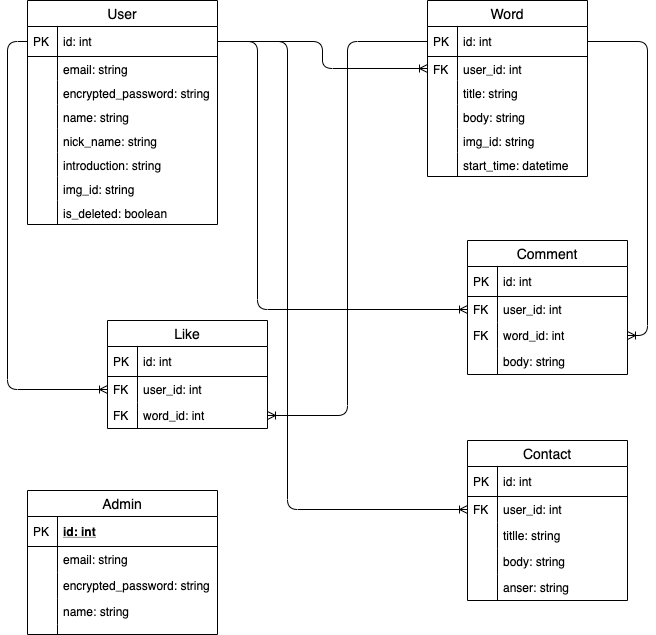

The diagram above was exported from draw.io. Its source (the exported page's mxGraphModel, read from the mxfile embedded in the PNG):
<mxGraphModel dx="992" dy="516" grid="1" gridSize="10" guides="1" tooltips="1" connect="1" arrows="1" fold="1" page="1" pageScale="1" pageWidth="827" pageHeight="1169" background="none" math="0" shadow="0">
  <root>
    <mxCell id="0" />
    <mxCell id="1" parent="0" />
    <mxCell id="105" value="" style="group" parent="1" vertex="1" connectable="0">
      <mxGeometry x="480" y="280" width="160" height="134" as="geometry" />
    </mxCell>
    <mxCell id="54" value="Comment" style="swimlane;fontStyle=0;childLayout=stackLayout;horizontal=1;startSize=26;horizontalStack=0;resizeParent=1;resizeParentMax=0;resizeLast=0;collapsible=1;marginBottom=0;align=center;fontSize=14;" parent="105" vertex="1">
      <mxGeometry width="160" height="134" as="geometry">
        <mxRectangle width="90" height="26" as="alternateBounds" />
      </mxGeometry>
    </mxCell>
    <mxCell id="55" value="id: int" style="shape=partialRectangle;top=0;left=0;right=0;bottom=1;align=left;verticalAlign=middle;fillColor=none;spacingLeft=34;spacingRight=4;overflow=hidden;rotatable=0;points=[[0,0.5],[1,0.5]];portConstraint=eastwest;dropTarget=0;fontStyle=0;fontSize=12;" parent="54" vertex="1">
      <mxGeometry y="26" width="160" height="30" as="geometry" />
    </mxCell>
    <mxCell id="56" value="PK" style="shape=partialRectangle;top=0;left=0;bottom=0;fillColor=none;align=left;verticalAlign=middle;spacingLeft=4;spacingRight=4;overflow=hidden;rotatable=0;points=[];portConstraint=eastwest;part=1;fontSize=12;" parent="55" vertex="1" connectable="0">
      <mxGeometry width="30" height="30" as="geometry" />
    </mxCell>
    <mxCell id="57" value="user_id: int" style="shape=partialRectangle;top=0;left=0;right=0;bottom=0;align=left;verticalAlign=top;fillColor=none;spacingLeft=34;spacingRight=4;overflow=hidden;rotatable=0;points=[[0,0.5],[1,0.5]];portConstraint=eastwest;dropTarget=0;fontSize=12;" parent="54" vertex="1">
      <mxGeometry y="56" width="160" height="26" as="geometry" />
    </mxCell>
    <mxCell id="58" value="FK" style="shape=partialRectangle;top=0;left=0;bottom=0;fillColor=none;align=left;verticalAlign=top;spacingLeft=4;spacingRight=4;overflow=hidden;rotatable=0;points=[];portConstraint=eastwest;part=1;fontSize=12;" parent="57" vertex="1" connectable="0">
      <mxGeometry width="30" height="26" as="geometry" />
    </mxCell>
    <mxCell id="95" value="word_id: int" style="shape=partialRectangle;top=0;left=0;right=0;bottom=0;align=left;verticalAlign=top;fillColor=none;spacingLeft=34;spacingRight=4;overflow=hidden;rotatable=0;points=[[0,0.5],[1,0.5]];portConstraint=eastwest;dropTarget=0;fontSize=12;" parent="54" vertex="1">
      <mxGeometry y="82" width="160" height="26" as="geometry" />
    </mxCell>
    <mxCell id="96" value="FK" style="shape=partialRectangle;top=0;left=0;bottom=0;fillColor=none;align=left;verticalAlign=top;spacingLeft=4;spacingRight=4;overflow=hidden;rotatable=0;points=[];portConstraint=eastwest;part=1;fontSize=12;" parent="95" vertex="1" connectable="0">
      <mxGeometry width="30" height="26" as="geometry" />
    </mxCell>
    <mxCell id="113" value="body: string" style="shape=partialRectangle;top=0;left=0;right=0;bottom=0;align=left;verticalAlign=top;fillColor=none;spacingLeft=34;spacingRight=4;overflow=hidden;rotatable=0;points=[[0,0.5],[1,0.5]];portConstraint=eastwest;dropTarget=0;fontSize=12;" parent="54" vertex="1">
      <mxGeometry y="108" width="160" height="26" as="geometry" />
    </mxCell>
    <mxCell id="114" value="" style="shape=partialRectangle;top=0;left=0;bottom=0;fillColor=none;align=left;verticalAlign=top;spacingLeft=4;spacingRight=4;overflow=hidden;rotatable=0;points=[];portConstraint=eastwest;part=1;fontSize=12;" parent="113" vertex="1" connectable="0">
      <mxGeometry width="30" height="26" as="geometry" />
    </mxCell>
    <mxCell id="107" value="" style="group" parent="1" vertex="1" connectable="0">
      <mxGeometry x="440" y="40" width="160" height="152" as="geometry" />
    </mxCell>
    <mxCell id="106" value="" style="group" parent="107" vertex="1" connectable="0">
      <mxGeometry width="160" height="152" as="geometry" />
    </mxCell>
    <mxCell id="65" value="Word" style="swimlane;fontStyle=0;childLayout=stackLayout;horizontal=1;startSize=26;horizontalStack=0;resizeParent=1;resizeParentMax=0;resizeLast=0;collapsible=1;marginBottom=0;align=center;fontSize=14;" parent="106" vertex="1">
      <mxGeometry width="160" height="176" as="geometry">
        <mxRectangle x="420" y="330" width="70" height="26" as="alternateBounds" />
      </mxGeometry>
    </mxCell>
    <mxCell id="66" value="id: int" style="shape=partialRectangle;top=0;left=0;right=0;bottom=1;align=left;verticalAlign=middle;fillColor=none;spacingLeft=34;spacingRight=4;overflow=hidden;rotatable=0;points=[[0,0.5],[1,0.5]];portConstraint=eastwest;dropTarget=0;fontStyle=0;fontSize=12;" parent="65" vertex="1">
      <mxGeometry y="26" width="160" height="30" as="geometry" />
    </mxCell>
    <mxCell id="67" value="PK" style="shape=partialRectangle;top=0;left=0;bottom=0;fillColor=none;align=left;verticalAlign=middle;spacingLeft=4;spacingRight=4;overflow=hidden;rotatable=0;points=[];portConstraint=eastwest;part=1;fontSize=12;" parent="66" vertex="1" connectable="0">
      <mxGeometry width="30" height="30" as="geometry" />
    </mxCell>
    <mxCell id="68" value="user_id: int" style="shape=partialRectangle;top=0;left=0;right=0;bottom=0;align=left;verticalAlign=top;fillColor=none;spacingLeft=34;spacingRight=4;overflow=hidden;rotatable=0;points=[[0,0.5],[1,0.5]];portConstraint=eastwest;dropTarget=0;fontSize=12;strokeWidth=1;strokeColor=#FFFFFF;perimeterSpacing=0;" parent="65" vertex="1">
      <mxGeometry y="56" width="160" height="24" as="geometry" />
    </mxCell>
    <mxCell id="69" value="FK" style="shape=partialRectangle;top=0;left=0;bottom=0;fillColor=none;align=left;verticalAlign=top;spacingLeft=4;spacingRight=4;overflow=hidden;rotatable=0;points=[];portConstraint=eastwest;part=1;fontSize=12;" parent="68" vertex="1" connectable="0">
      <mxGeometry width="30" height="24" as="geometry" />
    </mxCell>
    <mxCell id="91" value="title: string" style="shape=partialRectangle;top=0;left=0;right=0;bottom=0;align=left;verticalAlign=top;fillColor=none;spacingLeft=34;spacingRight=4;overflow=hidden;rotatable=0;points=[[0,0.5],[1,0.5]];portConstraint=eastwest;dropTarget=0;fontSize=12;strokeWidth=1;strokeColor=#FFFFFF;perimeterSpacing=0;" parent="65" vertex="1">
      <mxGeometry y="80" width="160" height="24" as="geometry" />
    </mxCell>
    <mxCell id="92" value="" style="shape=partialRectangle;top=0;left=0;bottom=0;fillColor=none;align=left;verticalAlign=top;spacingLeft=4;spacingRight=4;overflow=hidden;rotatable=0;points=[];portConstraint=eastwest;part=1;fontSize=12;" parent="91" vertex="1" connectable="0">
      <mxGeometry width="30" height="24" as="geometry" />
    </mxCell>
    <mxCell id="93" value="body: string" style="shape=partialRectangle;top=0;left=0;right=0;bottom=0;align=left;verticalAlign=top;fillColor=none;spacingLeft=34;spacingRight=4;overflow=hidden;rotatable=0;points=[[0,0.5],[1,0.5]];portConstraint=eastwest;dropTarget=0;fontSize=12;strokeWidth=1;strokeColor=#FFFFFF;perimeterSpacing=0;" parent="65" vertex="1">
      <mxGeometry y="104" width="160" height="24" as="geometry" />
    </mxCell>
    <mxCell id="94" value="" style="shape=partialRectangle;top=0;left=0;bottom=0;fillColor=none;align=left;verticalAlign=top;spacingLeft=4;spacingRight=4;overflow=hidden;rotatable=0;points=[];portConstraint=eastwest;part=1;fontSize=12;" parent="93" vertex="1" connectable="0">
      <mxGeometry width="30" height="24" as="geometry" />
    </mxCell>
    <mxCell id="103" value="img_id: string" style="shape=partialRectangle;top=0;left=0;right=0;bottom=0;align=left;verticalAlign=top;fillColor=none;spacingLeft=34;spacingRight=4;overflow=hidden;rotatable=0;points=[[0,0.5],[1,0.5]];portConstraint=eastwest;dropTarget=0;fontSize=12;strokeWidth=1;strokeColor=#FFFFFF;perimeterSpacing=0;" parent="65" vertex="1">
      <mxGeometry y="128" width="160" height="24" as="geometry" />
    </mxCell>
    <mxCell id="104" value="" style="shape=partialRectangle;top=0;left=0;bottom=0;fillColor=none;align=left;verticalAlign=top;spacingLeft=4;spacingRight=4;overflow=hidden;rotatable=0;points=[];portConstraint=eastwest;part=1;fontSize=12;" parent="103" vertex="1" connectable="0">
      <mxGeometry width="30" height="24" as="geometry" />
    </mxCell>
    <mxCell id="134" value="start_time: datetime" style="shape=partialRectangle;top=0;left=0;right=0;bottom=0;align=left;verticalAlign=top;fillColor=none;spacingLeft=34;spacingRight=4;overflow=hidden;rotatable=0;points=[[0,0.5],[1,0.5]];portConstraint=eastwest;dropTarget=0;fontSize=12;strokeWidth=1;strokeColor=#FFFFFF;perimeterSpacing=0;" parent="65" vertex="1">
      <mxGeometry y="152" width="160" height="24" as="geometry" />
    </mxCell>
    <mxCell id="135" value="" style="shape=partialRectangle;top=0;left=0;bottom=0;fillColor=none;align=left;verticalAlign=top;spacingLeft=4;spacingRight=4;overflow=hidden;rotatable=0;points=[];portConstraint=eastwest;part=1;fontSize=12;" parent="134" vertex="1" connectable="0">
      <mxGeometry width="30" height="24" as="geometry" />
    </mxCell>
    <mxCell id="2" value="User" style="swimlane;fontStyle=0;childLayout=stackLayout;horizontal=1;startSize=26;horizontalStack=0;resizeParent=1;resizeParentMax=0;resizeLast=0;collapsible=1;marginBottom=0;align=center;fontSize=14;" parent="1" vertex="1">
      <mxGeometry x="40" y="40" width="190" height="224" as="geometry">
        <mxRectangle x="80" y="50" width="60" height="26" as="alternateBounds" />
      </mxGeometry>
    </mxCell>
    <mxCell id="3" value="id: int" style="shape=partialRectangle;top=0;left=0;right=0;bottom=1;align=left;verticalAlign=middle;fillColor=none;spacingLeft=34;spacingRight=4;overflow=hidden;rotatable=0;points=[[0,0.5],[1,0.5]];portConstraint=eastwest;dropTarget=0;fontStyle=0;fontSize=12;" parent="2" vertex="1">
      <mxGeometry y="26" width="190" height="30" as="geometry" />
    </mxCell>
    <mxCell id="4" value="PK" style="shape=partialRectangle;top=0;left=0;bottom=0;fillColor=none;align=left;verticalAlign=middle;spacingLeft=4;spacingRight=4;overflow=hidden;rotatable=0;points=[];portConstraint=eastwest;part=1;fontSize=12;" parent="3" vertex="1" connectable="0">
      <mxGeometry width="30" height="30" as="geometry" />
    </mxCell>
    <mxCell id="5" value="email: string" style="shape=partialRectangle;top=0;left=0;right=0;bottom=0;align=left;verticalAlign=top;fillColor=none;spacingLeft=34;spacingRight=4;overflow=hidden;rotatable=0;points=[[0,0.5],[1,0.5]];portConstraint=eastwest;dropTarget=0;fontSize=12;" parent="2" vertex="1">
      <mxGeometry y="56" width="190" height="24" as="geometry" />
    </mxCell>
    <mxCell id="6" value="" style="shape=partialRectangle;top=0;left=0;bottom=0;fillColor=none;align=left;verticalAlign=top;spacingLeft=4;spacingRight=4;overflow=hidden;rotatable=0;points=[];portConstraint=eastwest;part=1;fontSize=12;" parent="5" vertex="1" connectable="0">
      <mxGeometry width="30" height="24" as="geometry" />
    </mxCell>
    <mxCell id="79" value="encrypted_password: string" style="shape=partialRectangle;top=0;left=0;right=0;bottom=0;align=left;verticalAlign=top;fillColor=none;spacingLeft=34;spacingRight=4;overflow=hidden;rotatable=0;points=[[0,0.5],[1,0.5]];portConstraint=eastwest;dropTarget=0;fontSize=12;" parent="2" vertex="1">
      <mxGeometry y="80" width="190" height="24" as="geometry" />
    </mxCell>
    <mxCell id="80" value="" style="shape=partialRectangle;top=0;left=0;bottom=0;fillColor=none;align=left;verticalAlign=top;spacingLeft=4;spacingRight=4;overflow=hidden;rotatable=0;points=[];portConstraint=eastwest;part=1;fontSize=12;" parent="79" vertex="1" connectable="0">
      <mxGeometry width="30" height="24" as="geometry" />
    </mxCell>
    <mxCell id="81" value="name: string" style="shape=partialRectangle;top=0;left=0;right=0;bottom=0;align=left;verticalAlign=top;fillColor=none;spacingLeft=34;spacingRight=4;overflow=hidden;rotatable=0;points=[[0,0.5],[1,0.5]];portConstraint=eastwest;dropTarget=0;fontSize=12;" parent="2" vertex="1">
      <mxGeometry y="104" width="190" height="24" as="geometry" />
    </mxCell>
    <mxCell id="82" value="" style="shape=partialRectangle;top=0;left=0;bottom=0;fillColor=none;align=left;verticalAlign=top;spacingLeft=4;spacingRight=4;overflow=hidden;rotatable=0;points=[];portConstraint=eastwest;part=1;fontSize=12;" parent="81" vertex="1" connectable="0">
      <mxGeometry width="30" height="24" as="geometry" />
    </mxCell>
    <mxCell id="83" value="nick_name: string" style="shape=partialRectangle;top=0;left=0;right=0;bottom=0;align=left;verticalAlign=top;fillColor=none;spacingLeft=34;spacingRight=4;overflow=hidden;rotatable=0;points=[[0,0.5],[1,0.5]];portConstraint=eastwest;dropTarget=0;fontSize=12;" parent="2" vertex="1">
      <mxGeometry y="128" width="190" height="24" as="geometry" />
    </mxCell>
    <mxCell id="84" value="" style="shape=partialRectangle;top=0;left=0;bottom=0;fillColor=none;align=left;verticalAlign=top;spacingLeft=4;spacingRight=4;overflow=hidden;rotatable=0;points=[];portConstraint=eastwest;part=1;fontSize=12;" parent="83" vertex="1" connectable="0">
      <mxGeometry width="30" height="24" as="geometry" />
    </mxCell>
    <mxCell id="89" value="introduction: string" style="shape=partialRectangle;top=0;left=0;right=0;bottom=0;align=left;verticalAlign=top;fillColor=none;spacingLeft=34;spacingRight=4;overflow=hidden;rotatable=0;points=[[0,0.5],[1,0.5]];portConstraint=eastwest;dropTarget=0;fontSize=12;" parent="2" vertex="1">
      <mxGeometry y="152" width="190" height="24" as="geometry" />
    </mxCell>
    <mxCell id="90" value="" style="shape=partialRectangle;top=0;left=0;bottom=0;fillColor=none;align=left;verticalAlign=top;spacingLeft=4;spacingRight=4;overflow=hidden;rotatable=0;points=[];portConstraint=eastwest;part=1;fontSize=12;" parent="89" vertex="1" connectable="0">
      <mxGeometry width="30" height="24" as="geometry" />
    </mxCell>
    <mxCell id="124" value="img_id: string" style="shape=partialRectangle;top=0;left=0;right=0;bottom=0;align=left;verticalAlign=top;fillColor=none;spacingLeft=34;spacingRight=4;overflow=hidden;rotatable=0;points=[[0,0.5],[1,0.5]];portConstraint=eastwest;dropTarget=0;fontSize=12;" parent="2" vertex="1">
      <mxGeometry y="176" width="190" height="24" as="geometry" />
    </mxCell>
    <mxCell id="125" value="" style="shape=partialRectangle;top=0;left=0;bottom=0;fillColor=none;align=left;verticalAlign=top;spacingLeft=4;spacingRight=4;overflow=hidden;rotatable=0;points=[];portConstraint=eastwest;part=1;fontSize=12;" parent="124" vertex="1" connectable="0">
      <mxGeometry width="30" height="24" as="geometry" />
    </mxCell>
    <mxCell id="132" value="is_deleted: boolean" style="shape=partialRectangle;top=0;left=0;right=0;bottom=0;align=left;verticalAlign=top;fillColor=none;spacingLeft=34;spacingRight=4;overflow=hidden;rotatable=0;points=[[0,0.5],[1,0.5]];portConstraint=eastwest;dropTarget=0;fontSize=12;" parent="2" vertex="1">
      <mxGeometry y="200" width="190" height="24" as="geometry" />
    </mxCell>
    <mxCell id="133" value="" style="shape=partialRectangle;top=0;left=0;bottom=0;fillColor=none;align=left;verticalAlign=top;spacingLeft=4;spacingRight=4;overflow=hidden;rotatable=0;points=[];portConstraint=eastwest;part=1;fontSize=12;" parent="132" vertex="1" connectable="0">
      <mxGeometry width="30" height="24" as="geometry" />
    </mxCell>
    <mxCell id="112" style="edgeStyle=orthogonalEdgeStyle;orthogonalLoop=1;jettySize=auto;html=1;exitX=1;exitY=0.5;exitDx=0;exitDy=0;entryX=0;entryY=0.5;entryDx=0;entryDy=0;startArrow=none;startFill=0;endArrow=ERoneToMany;endFill=0;rounded=1;" parent="1" source="3" target="68" edge="1">
      <mxGeometry relative="1" as="geometry" />
    </mxCell>
    <mxCell id="117" style="edgeStyle=orthogonalEdgeStyle;rounded=1;orthogonalLoop=1;jettySize=auto;html=1;entryX=1;entryY=0.5;entryDx=0;entryDy=0;startArrow=none;startFill=0;endArrow=ERoneToMany;endFill=0;" parent="1" source="66" target="95" edge="1">
      <mxGeometry relative="1" as="geometry" />
    </mxCell>
    <mxCell id="123" style="edgeStyle=orthogonalEdgeStyle;rounded=1;orthogonalLoop=1;jettySize=auto;html=1;exitX=1;exitY=0.5;exitDx=0;exitDy=0;entryX=0;entryY=0.5;entryDx=0;entryDy=0;startArrow=none;startFill=0;endArrow=ERoneToMany;endFill=0;" parent="1" source="3" target="57" edge="1">
      <mxGeometry relative="1" as="geometry">
        <Array as="points">
          <mxPoint x="270" y="81" />
          <mxPoint x="270" y="349" />
        </Array>
      </mxGeometry>
    </mxCell>
    <mxCell id="127" style="edgeStyle=orthogonalEdgeStyle;rounded=1;orthogonalLoop=1;jettySize=auto;html=1;exitX=0;exitY=0.5;exitDx=0;exitDy=0;startArrow=none;startFill=0;endArrow=ERoneToMany;endFill=0;entryX=0;entryY=0.5;entryDx=0;entryDy=0;" parent="1" source="3" target="46" edge="1">
      <mxGeometry relative="1" as="geometry">
        <mxPoint x="340" y="440" as="targetPoint" />
      </mxGeometry>
    </mxCell>
    <mxCell id="128" style="edgeStyle=orthogonalEdgeStyle;rounded=1;orthogonalLoop=1;jettySize=auto;html=1;exitX=0;exitY=0.5;exitDx=0;exitDy=0;entryX=1;entryY=0.5;entryDx=0;entryDy=0;startArrow=none;startFill=0;endArrow=ERoneToMany;endFill=0;" parent="1" source="66" target="48" edge="1">
      <mxGeometry relative="1" as="geometry" />
    </mxCell>
    <mxCell id="136" value="Admin" style="swimlane;fontStyle=0;childLayout=stackLayout;horizontal=1;startSize=26;horizontalStack=0;resizeParent=1;resizeParentMax=0;resizeLast=0;collapsible=1;marginBottom=0;align=center;fontSize=14;" parent="1" vertex="1">
      <mxGeometry x="40" y="530" width="190" height="144" as="geometry" />
    </mxCell>
    <mxCell id="137" value="id: int" style="shape=partialRectangle;top=0;left=0;right=0;bottom=1;align=left;verticalAlign=middle;fillColor=none;spacingLeft=34;spacingRight=4;overflow=hidden;rotatable=0;points=[[0,0.5],[1,0.5]];portConstraint=eastwest;dropTarget=0;fontStyle=5;fontSize=12;" parent="136" vertex="1">
      <mxGeometry y="26" width="190" height="30" as="geometry" />
    </mxCell>
    <mxCell id="138" value="PK" style="shape=partialRectangle;top=0;left=0;bottom=0;fillColor=none;align=left;verticalAlign=middle;spacingLeft=4;spacingRight=4;overflow=hidden;rotatable=0;points=[];portConstraint=eastwest;part=1;fontSize=12;" parent="137" vertex="1" connectable="0">
      <mxGeometry width="30" height="30" as="geometry" />
    </mxCell>
    <mxCell id="139" value="email: string" style="shape=partialRectangle;top=0;left=0;right=0;bottom=0;align=left;verticalAlign=top;fillColor=none;spacingLeft=34;spacingRight=4;overflow=hidden;rotatable=0;points=[[0,0.5],[1,0.5]];portConstraint=eastwest;dropTarget=0;fontSize=12;" parent="136" vertex="1">
      <mxGeometry y="56" width="190" height="26" as="geometry" />
    </mxCell>
    <mxCell id="140" value="" style="shape=partialRectangle;top=0;left=0;bottom=0;fillColor=none;align=left;verticalAlign=top;spacingLeft=4;spacingRight=4;overflow=hidden;rotatable=0;points=[];portConstraint=eastwest;part=1;fontSize=12;" parent="139" vertex="1" connectable="0">
      <mxGeometry width="30" height="26" as="geometry" />
    </mxCell>
    <mxCell id="141" value="encrypted_password: string" style="shape=partialRectangle;top=0;left=0;right=0;bottom=0;align=left;verticalAlign=top;fillColor=none;spacingLeft=34;spacingRight=4;overflow=hidden;rotatable=0;points=[[0,0.5],[1,0.5]];portConstraint=eastwest;dropTarget=0;fontSize=12;" parent="136" vertex="1">
      <mxGeometry y="82" width="190" height="26" as="geometry" />
    </mxCell>
    <mxCell id="142" value="" style="shape=partialRectangle;top=0;left=0;bottom=0;fillColor=none;align=left;verticalAlign=top;spacingLeft=4;spacingRight=4;overflow=hidden;rotatable=0;points=[];portConstraint=eastwest;part=1;fontSize=12;" parent="141" vertex="1" connectable="0">
      <mxGeometry width="30" height="26" as="geometry" />
    </mxCell>
    <mxCell id="143" value="name: string" style="shape=partialRectangle;top=0;left=0;right=0;bottom=0;align=left;verticalAlign=top;fillColor=none;spacingLeft=34;spacingRight=4;overflow=hidden;rotatable=0;points=[[0,0.5],[1,0.5]];portConstraint=eastwest;dropTarget=0;fontSize=12;" parent="136" vertex="1">
      <mxGeometry y="108" width="190" height="26" as="geometry" />
    </mxCell>
    <mxCell id="144" value="" style="shape=partialRectangle;top=0;left=0;bottom=0;fillColor=none;align=left;verticalAlign=top;spacingLeft=4;spacingRight=4;overflow=hidden;rotatable=0;points=[];portConstraint=eastwest;part=1;fontSize=12;" parent="143" vertex="1" connectable="0">
      <mxGeometry width="30" height="26" as="geometry" />
    </mxCell>
    <mxCell id="145" value="" style="shape=partialRectangle;top=0;left=0;right=0;bottom=0;align=left;verticalAlign=top;fillColor=none;spacingLeft=34;spacingRight=4;overflow=hidden;rotatable=0;points=[[0,0.5],[1,0.5]];portConstraint=eastwest;dropTarget=0;fontSize=12;" parent="136" vertex="1">
      <mxGeometry y="134" width="190" height="10" as="geometry" />
    </mxCell>
    <mxCell id="146" value="" style="shape=partialRectangle;top=0;left=0;bottom=0;fillColor=none;align=left;verticalAlign=top;spacingLeft=4;spacingRight=4;overflow=hidden;rotatable=0;points=[];portConstraint=eastwest;part=1;fontSize=12;" parent="145" vertex="1" connectable="0">
      <mxGeometry width="30" height="10" as="geometry" />
    </mxCell>
    <mxCell id="147" value="" style="group" parent="1" vertex="1" connectable="0">
      <mxGeometry x="480" y="480" width="160" height="134" as="geometry" />
    </mxCell>
    <mxCell id="148" value="Contact" style="swimlane;fontStyle=0;childLayout=stackLayout;horizontal=1;startSize=26;horizontalStack=0;resizeParent=1;resizeParentMax=0;resizeLast=0;collapsible=1;marginBottom=0;align=center;fontSize=14;" parent="147" vertex="1">
      <mxGeometry width="160" height="160" as="geometry">
        <mxRectangle width="90" height="26" as="alternateBounds" />
      </mxGeometry>
    </mxCell>
    <mxCell id="149" value="id: int" style="shape=partialRectangle;top=0;left=0;right=0;bottom=1;align=left;verticalAlign=middle;fillColor=none;spacingLeft=34;spacingRight=4;overflow=hidden;rotatable=0;points=[[0,0.5],[1,0.5]];portConstraint=eastwest;dropTarget=0;fontStyle=0;fontSize=12;" parent="148" vertex="1">
      <mxGeometry y="26" width="160" height="30" as="geometry" />
    </mxCell>
    <mxCell id="150" value="PK" style="shape=partialRectangle;top=0;left=0;bottom=0;fillColor=none;align=left;verticalAlign=middle;spacingLeft=4;spacingRight=4;overflow=hidden;rotatable=0;points=[];portConstraint=eastwest;part=1;fontSize=12;" parent="149" vertex="1" connectable="0">
      <mxGeometry width="30" height="30" as="geometry" />
    </mxCell>
    <mxCell id="151" value="user_id: int" style="shape=partialRectangle;top=0;left=0;right=0;bottom=0;align=left;verticalAlign=top;fillColor=none;spacingLeft=34;spacingRight=4;overflow=hidden;rotatable=0;points=[[0,0.5],[1,0.5]];portConstraint=eastwest;dropTarget=0;fontSize=12;" parent="148" vertex="1">
      <mxGeometry y="56" width="160" height="26" as="geometry" />
    </mxCell>
    <mxCell id="152" value="FK" style="shape=partialRectangle;top=0;left=0;bottom=0;fillColor=none;align=left;verticalAlign=top;spacingLeft=4;spacingRight=4;overflow=hidden;rotatable=0;points=[];portConstraint=eastwest;part=1;fontSize=12;" parent="151" vertex="1" connectable="0">
      <mxGeometry width="30" height="26" as="geometry" />
    </mxCell>
    <mxCell id="153" value="titlle: string" style="shape=partialRectangle;top=0;left=0;right=0;bottom=0;align=left;verticalAlign=top;fillColor=none;spacingLeft=34;spacingRight=4;overflow=hidden;rotatable=0;points=[[0,0.5],[1,0.5]];portConstraint=eastwest;dropTarget=0;fontSize=12;" parent="148" vertex="1">
      <mxGeometry y="82" width="160" height="26" as="geometry" />
    </mxCell>
    <mxCell id="154" value="" style="shape=partialRectangle;top=0;left=0;bottom=0;fillColor=none;align=left;verticalAlign=top;spacingLeft=4;spacingRight=4;overflow=hidden;rotatable=0;points=[];portConstraint=eastwest;part=1;fontSize=12;" parent="153" vertex="1" connectable="0">
      <mxGeometry width="30" height="26" as="geometry" />
    </mxCell>
    <mxCell id="155" value="body: string" style="shape=partialRectangle;top=0;left=0;right=0;bottom=0;align=left;verticalAlign=top;fillColor=none;spacingLeft=34;spacingRight=4;overflow=hidden;rotatable=0;points=[[0,0.5],[1,0.5]];portConstraint=eastwest;dropTarget=0;fontSize=12;" parent="148" vertex="1">
      <mxGeometry y="108" width="160" height="26" as="geometry" />
    </mxCell>
    <mxCell id="156" value="" style="shape=partialRectangle;top=0;left=0;bottom=0;fillColor=none;align=left;verticalAlign=top;spacingLeft=4;spacingRight=4;overflow=hidden;rotatable=0;points=[];portConstraint=eastwest;part=1;fontSize=12;" parent="155" vertex="1" connectable="0">
      <mxGeometry width="30" height="26" as="geometry" />
    </mxCell>
    <mxCell id="161" value="anser: string" style="shape=partialRectangle;top=0;left=0;right=0;bottom=0;align=left;verticalAlign=top;fillColor=none;spacingLeft=34;spacingRight=4;overflow=hidden;rotatable=0;points=[[0,0.5],[1,0.5]];portConstraint=eastwest;dropTarget=0;fontSize=12;" vertex="1" parent="148">
      <mxGeometry y="134" width="160" height="26" as="geometry" />
    </mxCell>
    <mxCell id="162" value="" style="shape=partialRectangle;top=0;left=0;bottom=0;fillColor=none;align=left;verticalAlign=top;spacingLeft=4;spacingRight=4;overflow=hidden;rotatable=0;points=[];portConstraint=eastwest;part=1;fontSize=12;" vertex="1" connectable="0" parent="161">
      <mxGeometry width="30" height="26" as="geometry" />
    </mxCell>
    <mxCell id="160" style="edgeStyle=orthogonalEdgeStyle;rounded=1;orthogonalLoop=1;jettySize=auto;html=1;exitX=1;exitY=0.5;exitDx=0;exitDy=0;endArrow=ERoneToMany;endFill=0;" parent="1" source="3" target="151" edge="1">
      <mxGeometry relative="1" as="geometry">
        <Array as="points">
          <mxPoint x="300" y="81" />
          <mxPoint x="300" y="549" />
        </Array>
      </mxGeometry>
    </mxCell>
    <mxCell id="43" value="Like" style="swimlane;fontStyle=0;childLayout=stackLayout;horizontal=1;startSize=26;horizontalStack=0;resizeParent=1;resizeParentMax=0;resizeLast=0;collapsible=1;marginBottom=0;align=center;fontSize=14;" parent="1" vertex="1">
      <mxGeometry x="120" y="360" width="160" height="108" as="geometry">
        <mxRectangle x="140" y="360" width="80" height="26" as="alternateBounds" />
      </mxGeometry>
    </mxCell>
    <mxCell id="44" value="id: int" style="shape=partialRectangle;top=0;left=0;right=0;bottom=1;align=left;verticalAlign=middle;fillColor=none;spacingLeft=34;spacingRight=4;overflow=hidden;rotatable=0;points=[[0,0.5],[1,0.5]];portConstraint=eastwest;dropTarget=0;fontStyle=0;fontSize=12;" parent="43" vertex="1">
      <mxGeometry y="26" width="160" height="30" as="geometry" />
    </mxCell>
    <mxCell id="45" value="PK" style="shape=partialRectangle;top=0;left=0;bottom=0;fillColor=none;align=left;verticalAlign=middle;spacingLeft=4;spacingRight=4;overflow=hidden;rotatable=0;points=[];portConstraint=eastwest;part=1;fontSize=12;" parent="44" vertex="1" connectable="0">
      <mxGeometry width="30" height="30" as="geometry" />
    </mxCell>
    <mxCell id="46" value="user_id: int" style="shape=partialRectangle;top=0;left=0;right=0;bottom=0;align=left;verticalAlign=top;fillColor=none;spacingLeft=34;spacingRight=4;overflow=hidden;rotatable=0;points=[[0,0.5],[1,0.5]];portConstraint=eastwest;dropTarget=0;fontSize=12;" parent="43" vertex="1">
      <mxGeometry y="56" width="160" height="26" as="geometry" />
    </mxCell>
    <mxCell id="47" value="FK" style="shape=partialRectangle;top=0;left=0;bottom=0;fillColor=none;align=left;verticalAlign=top;spacingLeft=4;spacingRight=4;overflow=hidden;rotatable=0;points=[];portConstraint=eastwest;part=1;fontSize=12;" parent="46" vertex="1" connectable="0">
      <mxGeometry width="30" height="26" as="geometry" />
    </mxCell>
    <mxCell id="48" value="word_id: int" style="shape=partialRectangle;top=0;left=0;right=0;bottom=0;align=left;verticalAlign=top;fillColor=none;spacingLeft=34;spacingRight=4;overflow=hidden;rotatable=0;points=[[0,0.5],[1,0.5]];portConstraint=eastwest;dropTarget=0;fontSize=12;" parent="43" vertex="1">
      <mxGeometry y="82" width="160" height="26" as="geometry" />
    </mxCell>
    <mxCell id="49" value="FK" style="shape=partialRectangle;top=0;left=0;bottom=0;fillColor=none;align=left;verticalAlign=top;spacingLeft=4;spacingRight=4;overflow=hidden;rotatable=0;points=[];portConstraint=eastwest;part=1;fontSize=12;" parent="48" vertex="1" connectable="0">
      <mxGeometry width="30" height="26" as="geometry" />
    </mxCell>
  </root>
</mxGraphModel>